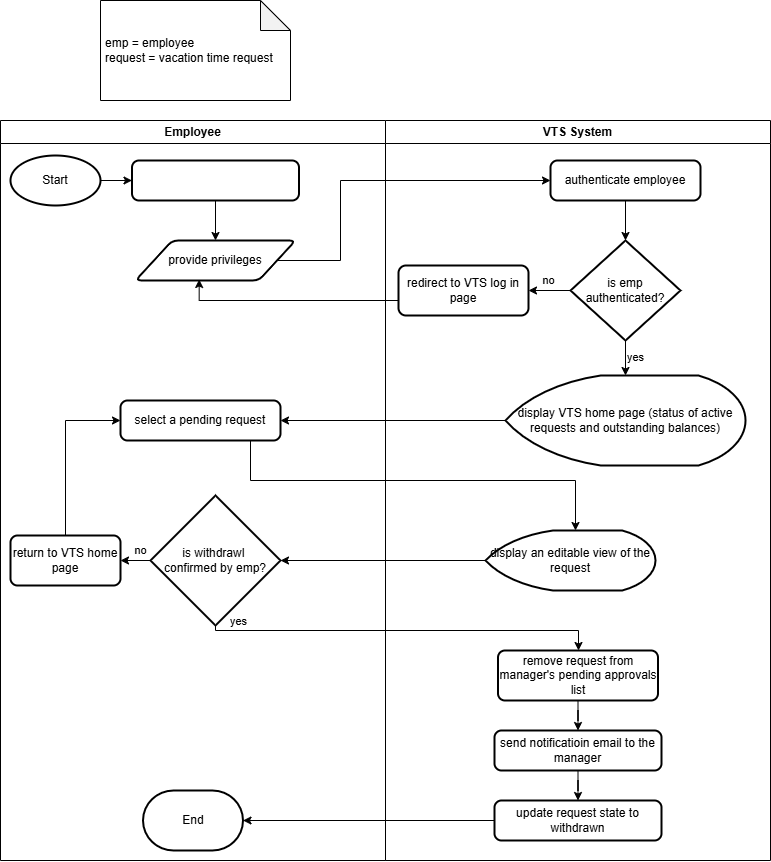

The diagram above was exported from draw.io. Its source (the exported page's mxGraphModel, read from the mxfile embedded in the PNG):
<mxGraphModel dx="1485" dy="922" grid="1" gridSize="10" guides="1" tooltips="1" connect="1" arrows="1" fold="1" page="1" pageScale="1" pageWidth="850" pageHeight="1100" math="0" shadow="0">
  <root>
    <mxCell id="0" />
    <mxCell id="1" parent="0" />
    <mxCell id="CQNaMTIxz0OKPgM3dbte-1" parent="1" style="swimlane;whiteSpace=wrap;html=1;startSize=23;" value="Employee" vertex="1">
      <mxGeometry height="740" width="385" x="80" y="160" as="geometry" />
    </mxCell>
    <mxCell id="CQNaMTIxz0OKPgM3dbte-2" edge="1" parent="CQNaMTIxz0OKPgM3dbte-1" source="CQNaMTIxz0OKPgM3dbte-3" style="edgeStyle=orthogonalEdgeStyle;rounded=0;orthogonalLoop=1;jettySize=auto;html=1;" target="CQNaMTIxz0OKPgM3dbte-4">
      <mxGeometry relative="1" as="geometry" />
    </mxCell>
    <mxCell id="CQNaMTIxz0OKPgM3dbte-3" parent="CQNaMTIxz0OKPgM3dbte-1" style="strokeWidth=2;html=1;shape=label;whiteSpace=wrap;fillColor=default;fontColor=default;strokeColor=default;rounded=1;align=center;verticalAlign=middle;arcSize=14;absoluteArcSize=1;fontFamily=Helvetica;fontSize=12;" value="&lt;font color=&quot;#ffffff&quot;&gt;navigate to VTS log in page&lt;/font&gt;" vertex="1">
      <mxGeometry height="40" width="167" x="131.5" y="40" as="geometry" />
    </mxCell>
    <mxCell id="CQNaMTIxz0OKPgM3dbte-4" parent="CQNaMTIxz0OKPgM3dbte-1" style="rounded=1;whiteSpace=wrap;html=1;absoluteArcSize=1;arcSize=12;strokeWidth=2;shape=parallelogram;perimeter=parallelogramPerimeter;size=0.23;" value="provide privileges" vertex="1">
      <mxGeometry height="40" width="160" x="135" y="120" as="geometry" />
    </mxCell>
    <mxCell id="CQNaMTIxz0OKPgM3dbte-5" parent="CQNaMTIxz0OKPgM3dbte-1" style="rounded=1;whiteSpace=wrap;html=1;absoluteArcSize=1;arcSize=14;strokeWidth=2;" value="select a pending request" vertex="1">
      <mxGeometry height="40" width="160" x="120" y="280" as="geometry" />
    </mxCell>
    <mxCell id="CQNaMTIxz0OKPgM3dbte-6" edge="1" parent="CQNaMTIxz0OKPgM3dbte-1" source="CQNaMTIxz0OKPgM3dbte-7" style="edgeStyle=orthogonalEdgeStyle;rounded=0;orthogonalLoop=1;jettySize=auto;html=1;entryX=1;entryY=0.5;entryDx=0;entryDy=0;" target="CQNaMTIxz0OKPgM3dbte-9" value="no">
      <mxGeometry relative="1" x="0.2" y="-10" as="geometry">
        <mxPoint as="offset" />
      </mxGeometry>
    </mxCell>
    <mxCell id="CQNaMTIxz0OKPgM3dbte-7" parent="CQNaMTIxz0OKPgM3dbte-1" style="strokeWidth=2;html=1;shape=mxgraph.flowchart.decision;whiteSpace=wrap;" value="is withdrawl&amp;nbsp;&lt;div&gt;confirmed by emp?&lt;/div&gt;" vertex="1">
      <mxGeometry height="130" width="130" x="150" y="375" as="geometry" />
    </mxCell>
    <mxCell id="CQNaMTIxz0OKPgM3dbte-8" edge="1" parent="CQNaMTIxz0OKPgM3dbte-1" source="CQNaMTIxz0OKPgM3dbte-9" style="edgeStyle=orthogonalEdgeStyle;rounded=0;orthogonalLoop=1;jettySize=auto;html=1;entryX=0;entryY=0.5;entryDx=0;entryDy=0;" target="CQNaMTIxz0OKPgM3dbte-5">
      <mxGeometry relative="1" as="geometry" />
    </mxCell>
    <mxCell id="CQNaMTIxz0OKPgM3dbte-9" parent="CQNaMTIxz0OKPgM3dbte-1" style="rounded=1;whiteSpace=wrap;html=1;absoluteArcSize=1;arcSize=14;strokeWidth=2;" value="return to VTS home page" vertex="1">
      <mxGeometry height="50" width="110" x="10" y="415" as="geometry" />
    </mxCell>
    <mxCell id="CQNaMTIxz0OKPgM3dbte-10" edge="1" parent="CQNaMTIxz0OKPgM3dbte-1" source="CQNaMTIxz0OKPgM3dbte-11" style="edgeStyle=orthogonalEdgeStyle;rounded=0;orthogonalLoop=1;jettySize=auto;html=1;entryX=0;entryY=0.5;entryDx=0;entryDy=0;" target="CQNaMTIxz0OKPgM3dbte-3">
      <mxGeometry relative="1" as="geometry" />
    </mxCell>
    <mxCell id="CQNaMTIxz0OKPgM3dbte-11" parent="CQNaMTIxz0OKPgM3dbte-1" style="strokeWidth=2;html=1;shape=mxgraph.flowchart.start_1;whiteSpace=wrap;" value="Start" vertex="1">
      <mxGeometry height="50" width="90" x="10" y="35" as="geometry" />
    </mxCell>
    <mxCell id="CQNaMTIxz0OKPgM3dbte-12" parent="CQNaMTIxz0OKPgM3dbte-1" style="strokeWidth=2;html=1;shape=mxgraph.flowchart.terminator;whiteSpace=wrap;" value="End" vertex="1">
      <mxGeometry height="60" width="100" x="142.5" y="670" as="geometry" />
    </mxCell>
    <mxCell id="CQNaMTIxz0OKPgM3dbte-13" parent="1" style="swimlane;whiteSpace=wrap;html=1;" value="VTS System" vertex="1">
      <mxGeometry height="740" width="385" x="465" y="160" as="geometry" />
    </mxCell>
    <mxCell id="CQNaMTIxz0OKPgM3dbte-14" edge="1" parent="CQNaMTIxz0OKPgM3dbte-13" source="CQNaMTIxz0OKPgM3dbte-15" style="edgeStyle=orthogonalEdgeStyle;rounded=0;orthogonalLoop=1;jettySize=auto;html=1;" target="CQNaMTIxz0OKPgM3dbte-18">
      <mxGeometry relative="1" as="geometry" />
    </mxCell>
    <mxCell id="CQNaMTIxz0OKPgM3dbte-15" parent="CQNaMTIxz0OKPgM3dbte-13" style="rounded=1;whiteSpace=wrap;html=1;absoluteArcSize=1;arcSize=14;strokeWidth=2;" value="authenticate employee" vertex="1">
      <mxGeometry height="40" width="150" x="165" y="40" as="geometry" />
    </mxCell>
    <mxCell id="CQNaMTIxz0OKPgM3dbte-16" edge="1" parent="CQNaMTIxz0OKPgM3dbte-13" source="CQNaMTIxz0OKPgM3dbte-18" style="edgeStyle=orthogonalEdgeStyle;rounded=0;orthogonalLoop=1;jettySize=auto;html=1;" target="CQNaMTIxz0OKPgM3dbte-19" value="yes">
      <mxGeometry relative="1" x="0.2" y="10" as="geometry">
        <mxPoint as="offset" />
      </mxGeometry>
    </mxCell>
    <mxCell id="CQNaMTIxz0OKPgM3dbte-17" edge="1" parent="CQNaMTIxz0OKPgM3dbte-13" source="CQNaMTIxz0OKPgM3dbte-18" style="edgeStyle=orthogonalEdgeStyle;rounded=0;orthogonalLoop=1;jettySize=auto;html=1;entryX=1;entryY=0.5;entryDx=0;entryDy=0;" target="CQNaMTIxz0OKPgM3dbte-26" value="no">
      <mxGeometry relative="1" y="-10" as="geometry">
        <mxPoint as="offset" />
      </mxGeometry>
    </mxCell>
    <mxCell id="CQNaMTIxz0OKPgM3dbte-18" parent="CQNaMTIxz0OKPgM3dbte-13" style="strokeWidth=2;html=1;shape=mxgraph.flowchart.decision;whiteSpace=wrap;" value="is emp authenticated?" vertex="1">
      <mxGeometry height="100" width="110" x="185" y="120" as="geometry" />
    </mxCell>
    <mxCell id="CQNaMTIxz0OKPgM3dbte-19" parent="CQNaMTIxz0OKPgM3dbte-13" style="strokeWidth=2;html=1;shape=mxgraph.flowchart.display;whiteSpace=wrap;" value="display VTS home page (status of active requests and outstanding balances)" vertex="1">
      <mxGeometry height="90" width="240" x="120" y="255" as="geometry" />
    </mxCell>
    <mxCell id="CQNaMTIxz0OKPgM3dbte-20" parent="CQNaMTIxz0OKPgM3dbte-13" style="rounded=1;whiteSpace=wrap;html=1;absoluteArcSize=1;arcSize=14;strokeWidth=2;shape=mxgraph.flowchart.display;" value="display an editable view of the request" vertex="1">
      <mxGeometry height="60" width="170" x="100" y="410" as="geometry" />
    </mxCell>
    <mxCell id="CQNaMTIxz0OKPgM3dbte-21" edge="1" parent="CQNaMTIxz0OKPgM3dbte-13" source="CQNaMTIxz0OKPgM3dbte-22" style="edgeStyle=orthogonalEdgeStyle;rounded=0;orthogonalLoop=1;jettySize=auto;html=1;entryX=0.5;entryY=0;entryDx=0;entryDy=0;" target="CQNaMTIxz0OKPgM3dbte-24">
      <mxGeometry relative="1" as="geometry" />
    </mxCell>
    <mxCell id="CQNaMTIxz0OKPgM3dbte-22" parent="CQNaMTIxz0OKPgM3dbte-13" style="rounded=1;whiteSpace=wrap;html=1;absoluteArcSize=1;arcSize=14;strokeWidth=2;" value="remove request from manager's pending approvals list" vertex="1">
      <mxGeometry height="50" width="160" x="112.5" y="530" as="geometry" />
    </mxCell>
    <mxCell id="CQNaMTIxz0OKPgM3dbte-23" edge="1" parent="CQNaMTIxz0OKPgM3dbte-13" source="CQNaMTIxz0OKPgM3dbte-24" style="edgeStyle=orthogonalEdgeStyle;rounded=0;orthogonalLoop=1;jettySize=auto;html=1;" target="CQNaMTIxz0OKPgM3dbte-25">
      <mxGeometry relative="1" as="geometry" />
    </mxCell>
    <mxCell id="CQNaMTIxz0OKPgM3dbte-24" parent="CQNaMTIxz0OKPgM3dbte-13" style="rounded=1;whiteSpace=wrap;html=1;absoluteArcSize=1;arcSize=14;strokeWidth=2;" value="send notificatioin email to the manager" vertex="1">
      <mxGeometry height="40" width="167" x="109" y="610" as="geometry" />
    </mxCell>
    <mxCell id="CQNaMTIxz0OKPgM3dbte-25" parent="CQNaMTIxz0OKPgM3dbte-13" style="strokeWidth=2;html=1;shape=label;whiteSpace=wrap;fillColor=default;fontColor=default;strokeColor=default;rounded=1;align=center;verticalAlign=middle;arcSize=14;absoluteArcSize=1;fontFamily=Helvetica;fontSize=12;" value="update request state to withdrawn" vertex="1">
      <mxGeometry height="40" width="167" x="109" y="680" as="geometry" />
    </mxCell>
    <mxCell id="CQNaMTIxz0OKPgM3dbte-26" parent="CQNaMTIxz0OKPgM3dbte-13" style="rounded=1;whiteSpace=wrap;html=1;strokeWidth=2;" value="redirect to VTS log in page" vertex="1">
      <mxGeometry height="50" width="130" x="13" y="145" as="geometry" />
    </mxCell>
    <mxCell id="CQNaMTIxz0OKPgM3dbte-27" parent="1" style="shape=note;whiteSpace=wrap;html=1;backgroundOutline=1;darkOpacity=0.05;align=left;spacingLeft=3;" value="&lt;div&gt;emp = employee&lt;/div&gt;request = vacation time request" vertex="1">
      <mxGeometry height="100" width="190" x="180" y="40" as="geometry" />
    </mxCell>
    <mxCell id="CQNaMTIxz0OKPgM3dbte-28" edge="1" parent="1" source="CQNaMTIxz0OKPgM3dbte-4" style="edgeStyle=orthogonalEdgeStyle;rounded=0;orthogonalLoop=1;jettySize=auto;html=1;entryX=0;entryY=0.5;entryDx=0;entryDy=0;" target="CQNaMTIxz0OKPgM3dbte-15">
      <mxGeometry relative="1" as="geometry">
        <Array as="points">
          <mxPoint x="420" y="300" />
          <mxPoint x="420" y="220" />
        </Array>
      </mxGeometry>
    </mxCell>
    <mxCell id="CQNaMTIxz0OKPgM3dbte-29" edge="1" parent="1" source="CQNaMTIxz0OKPgM3dbte-19" style="edgeStyle=orthogonalEdgeStyle;rounded=0;orthogonalLoop=1;jettySize=auto;html=1;" target="CQNaMTIxz0OKPgM3dbte-5">
      <mxGeometry relative="1" as="geometry" />
    </mxCell>
    <mxCell id="CQNaMTIxz0OKPgM3dbte-30" edge="1" parent="1" source="CQNaMTIxz0OKPgM3dbte-5" style="edgeStyle=orthogonalEdgeStyle;rounded=0;orthogonalLoop=1;jettySize=auto;html=1;" target="CQNaMTIxz0OKPgM3dbte-20">
      <mxGeometry relative="1" as="geometry">
        <Array as="points">
          <mxPoint x="330" y="520" />
          <mxPoint x="655" y="520" />
        </Array>
      </mxGeometry>
    </mxCell>
    <mxCell id="CQNaMTIxz0OKPgM3dbte-31" edge="1" parent="1" source="CQNaMTIxz0OKPgM3dbte-20" style="edgeStyle=orthogonalEdgeStyle;rounded=0;orthogonalLoop=1;jettySize=auto;html=1;entryX=1;entryY=0.5;entryDx=0;entryDy=0;entryPerimeter=0;" target="CQNaMTIxz0OKPgM3dbte-7">
      <mxGeometry relative="1" as="geometry" />
    </mxCell>
    <mxCell id="CQNaMTIxz0OKPgM3dbte-32" edge="1" parent="1" source="CQNaMTIxz0OKPgM3dbte-7" style="edgeStyle=orthogonalEdgeStyle;rounded=0;orthogonalLoop=1;jettySize=auto;html=1;exitX=0.5;exitY=1;exitDx=0;exitDy=0;exitPerimeter=0;" target="CQNaMTIxz0OKPgM3dbte-22">
      <mxGeometry relative="1" as="geometry">
        <Array as="points">
          <mxPoint x="295" y="670" />
          <mxPoint x="658" y="670" />
        </Array>
      </mxGeometry>
    </mxCell>
    <mxCell id="CQNaMTIxz0OKPgM3dbte-33" connectable="0" parent="CQNaMTIxz0OKPgM3dbte-32" style="edgeLabel;html=1;align=center;verticalAlign=middle;resizable=0;points=[];" value="yes" vertex="1">
      <mxGeometry relative="1" x="-0.4637" y="1" as="geometry">
        <mxPoint x="-76" y="-9" as="offset" />
      </mxGeometry>
    </mxCell>
    <mxCell id="CQNaMTIxz0OKPgM3dbte-34" edge="1" parent="1" source="CQNaMTIxz0OKPgM3dbte-26" style="edgeStyle=orthogonalEdgeStyle;rounded=0;orthogonalLoop=1;jettySize=auto;html=1;entryX=0.398;entryY=0.975;entryDx=0;entryDy=0;entryPerimeter=0;" target="CQNaMTIxz0OKPgM3dbte-4">
      <mxGeometry relative="1" as="geometry">
        <Array as="points">
          <mxPoint x="279" y="340" />
        </Array>
      </mxGeometry>
    </mxCell>
    <mxCell id="CQNaMTIxz0OKPgM3dbte-35" edge="1" parent="1" source="CQNaMTIxz0OKPgM3dbte-25" style="edgeStyle=orthogonalEdgeStyle;rounded=0;orthogonalLoop=1;jettySize=auto;html=1;" target="CQNaMTIxz0OKPgM3dbte-12">
      <mxGeometry relative="1" as="geometry" />
    </mxCell>
  </root>
</mxGraphModel>